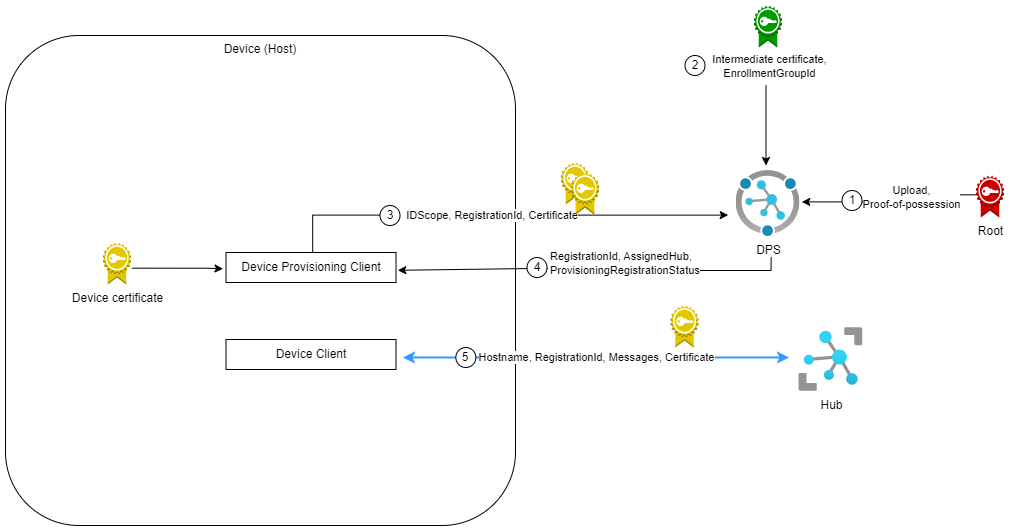

The diagram above was exported from draw.io. Its source (the exported page's mxGraphModel, read from the mxfile embedded in the PNG):
<mxGraphModel dx="2512" dy="834" grid="1" gridSize="10" guides="1" tooltips="1" connect="1" arrows="1" fold="1" page="1" pageScale="1" pageWidth="850" pageHeight="1100" math="0" shadow="0">
  <root>
    <mxCell id="0" />
    <mxCell id="1" parent="0" />
    <mxCell id="2" value="" style="endArrow=none;html=1;rounded=0;exitX=0.553;exitY=1.124;exitDx=0;exitDy=0;exitPerimeter=0;" edge="1" source="5" target="19" parent="1">
      <mxGeometry width="50" height="50" relative="1" as="geometry">
        <mxPoint x="775.8919999999998" y="359.18399999999997" as="sourcePoint" />
        <mxPoint x="630.5" y="385" as="targetPoint" />
        <Array as="points">
          <mxPoint x="775.5" y="385" />
          <mxPoint x="660.5" y="385" />
        </Array>
      </mxGeometry>
    </mxCell>
    <mxCell id="3" value="Device (Host)" style="rounded=1;whiteSpace=wrap;html=1;verticalAlign=top;" vertex="1" parent="1">
      <mxGeometry x="10" y="150" width="510" height="490" as="geometry" />
    </mxCell>
    <mxCell id="4" value="&lt;div&gt;Hub&lt;/div&gt;" style="aspect=fixed;html=1;points=[];align=center;image;fontSize=12;image=img/lib/azure2/iot/IoT_Hub.svg;" vertex="1" parent="1">
      <mxGeometry x="803.5" y="442" width="64" height="64" as="geometry" />
    </mxCell>
    <mxCell id="5" value="DPS" style="aspect=fixed;html=1;points=[];align=center;image;fontSize=12;image=img/lib/azure2/iot/Device_Provisioning_Services.svg;" vertex="1" parent="1">
      <mxGeometry x="740.5" y="285" width="64" height="66" as="geometry" />
    </mxCell>
    <mxCell id="6" value="&amp;nbsp; &amp;nbsp;IDScope, RegistrationId, Certificate" style="edgeStyle=orthogonalEdgeStyle;rounded=0;orthogonalLoop=1;jettySize=auto;html=1;exitX=0.51;exitY=0.03;exitDx=0;exitDy=0;exitPerimeter=0;entryX=-0.122;entryY=0.676;entryDx=0;entryDy=0;entryPerimeter=0;startArrow=none;" edge="1" source="26" target="5" parent="1">
      <mxGeometry x="-0.0625" relative="1" as="geometry">
        <mxPoint x="670.5" y="528" as="targetPoint" />
        <mxPoint x="364.6700000000001" y="364.79999999999995" as="sourcePoint" />
        <Array as="points">
          <mxPoint x="317" y="330" />
        </Array>
        <mxPoint as="offset" />
      </mxGeometry>
    </mxCell>
    <mxCell id="7" value="" style="endArrow=classic;html=1;rounded=0;fontColor=#000000;entryX=0;entryY=0.472;entryDx=0;entryDy=0;entryPerimeter=0;exitX=0.975;exitY=0.941;exitDx=0;exitDy=0;exitPerimeter=0;edgeStyle=orthogonalEdgeStyle;" edge="1" parent="1">
      <mxGeometry width="50" height="50" relative="1" as="geometry">
        <mxPoint x="136.82499999999982" y="382.6779999999999" as="sourcePoint" />
        <mxPoint x="227.5" y="383.31999999999994" as="targetPoint" />
        <Array as="points">
          <mxPoint x="211.5" y="383" />
        </Array>
      </mxGeometry>
    </mxCell>
    <mxCell id="8" value="Device certificate" style="outlineConnect=0;dashed=0;verticalLabelPosition=bottom;verticalAlign=top;align=center;html=1;shape=mxgraph.aws3.certificate;fillColor=#e3c800;strokeColor=#B09500;fontColor=#000000;" vertex="1" parent="1">
      <mxGeometry x="107.5" y="357" width="28" height="42" as="geometry" />
    </mxCell>
    <mxCell id="9" value="2" style="ellipse;whiteSpace=wrap;html=1;aspect=fixed;" vertex="1" parent="1">
      <mxGeometry x="689.5" y="170" width="20" height="20" as="geometry" />
    </mxCell>
    <mxCell id="10" value="3" style="ellipse;whiteSpace=wrap;html=1;aspect=fixed;" vertex="1" parent="1">
      <mxGeometry x="384.5" y="320" width="20" height="20" as="geometry" />
    </mxCell>
    <mxCell id="11" style="edgeStyle=orthogonalEdgeStyle;rounded=0;orthogonalLoop=1;jettySize=auto;html=1;exitX=0;exitY=0.46;exitDx=0;exitDy=0;exitPerimeter=0;entryX=1.028;entryY=0.476;entryDx=0;entryDy=0;entryPerimeter=0;" edge="1" source="13" target="5" parent="1">
      <mxGeometry relative="1" as="geometry" />
    </mxCell>
    <mxCell id="12" value="Upload,&lt;br&gt;Proof-of-possession" style="edgeLabel;html=1;align=center;verticalAlign=middle;resizable=0;points=[];" vertex="1" connectable="0" parent="11">
      <mxGeometry x="0.2064" y="-2" relative="1" as="geometry">
        <mxPoint x="37" y="-3" as="offset" />
      </mxGeometry>
    </mxCell>
    <mxCell id="13" value="Root" style="outlineConnect=0;dashed=0;verticalLabelPosition=bottom;verticalAlign=top;align=center;html=1;shape=mxgraph.aws3.certificate;fillColor=#CC0000;gradientColor=none;" vertex="1" parent="1">
      <mxGeometry x="980.5" y="290" width="28" height="42" as="geometry" />
    </mxCell>
    <mxCell id="14" value="Intermediate certificate,&lt;br&gt;EnrollmentGroupId" style="edgeLabel;html=1;align=center;verticalAlign=middle;resizable=0;points=[];" vertex="1" connectable="0" parent="1">
      <mxGeometry x="832.5" y="340" as="geometry">
        <mxPoint x="-59" y="-160" as="offset" />
      </mxGeometry>
    </mxCell>
    <mxCell id="15" value="1" style="ellipse;whiteSpace=wrap;html=1;aspect=fixed;" vertex="1" parent="1">
      <mxGeometry x="846.5" y="305" width="20" height="20" as="geometry" />
    </mxCell>
    <mxCell id="16" value="Hostname, RegistrationId, Messages, Certificate" style="edgeStyle=orthogonalEdgeStyle;rounded=0;orthogonalLoop=1;jettySize=auto;html=1;exitX=0.45;exitY=1;exitDx=0;exitDy=0;exitPerimeter=0;startArrow=classic;startFill=1;endArrow=classic;endFill=1;strokeWidth=2;strokeColor=#3399FF;" edge="1" parent="1">
      <mxGeometry relative="1" as="geometry">
        <mxPoint x="407.5" y="472" as="sourcePoint" />
        <mxPoint x="793.5" y="472" as="targetPoint" />
        <Array as="points">
          <mxPoint x="698.5" y="472" />
        </Array>
      </mxGeometry>
    </mxCell>
    <mxCell id="17" value="" style="endArrow=classic;html=1;rounded=0;entryX=1.072;entryY=0.363;entryDx=0;entryDy=0;entryPerimeter=0;startArrow=none;" edge="1" source="19" parent="1">
      <mxGeometry width="50" height="50" relative="1" as="geometry">
        <mxPoint x="660.5" y="450" as="sourcePoint" />
        <mxPoint x="402.32400000000007" y="384.78" as="targetPoint" />
        <Array as="points" />
      </mxGeometry>
    </mxCell>
    <mxCell id="18" value="4" style="ellipse;whiteSpace=wrap;html=1;aspect=fixed;" vertex="1" parent="1">
      <mxGeometry x="531.5" y="372" width="20" height="20" as="geometry" />
    </mxCell>
    <mxCell id="19" value="&lt;span style=&quot;color: rgb(0, 0, 0); font-family: Helvetica; font-size: 11px; font-style: normal; font-variant-ligatures: normal; font-variant-caps: normal; font-weight: 400; letter-spacing: normal; orphans: 2; text-align: center; text-indent: 0px; text-transform: none; widows: 2; word-spacing: 0px; -webkit-text-stroke-width: 0px; background-color: rgb(255, 255, 255); text-decoration-thickness: initial; text-decoration-style: initial; text-decoration-color: initial; float: none; display: inline !important;&quot;&gt;RegistrationId, AssignedHub,&lt;/span&gt;&lt;br style=&quot;color: rgb(0, 0, 0); font-family: Helvetica; font-size: 11px; font-style: normal; font-variant-ligatures: normal; font-variant-caps: normal; font-weight: 400; letter-spacing: normal; orphans: 2; text-align: center; text-indent: 0px; text-transform: none; widows: 2; word-spacing: 0px; -webkit-text-stroke-width: 0px; text-decoration-thickness: initial; text-decoration-style: initial; text-decoration-color: initial;&quot;&gt;&lt;span style=&quot;color: rgb(0, 0, 0); font-family: Helvetica; font-size: 11px; font-style: normal; font-variant-ligatures: normal; font-variant-caps: normal; font-weight: 400; letter-spacing: normal; orphans: 2; text-align: center; text-indent: 0px; text-transform: none; widows: 2; word-spacing: 0px; -webkit-text-stroke-width: 0px; background-color: rgb(255, 255, 255); text-decoration-thickness: initial; text-decoration-style: initial; text-decoration-color: initial; float: none; display: inline !important;&quot;&gt;ProvisioningRegistrationStatus&lt;/span&gt;" style="text;whiteSpace=wrap;html=1;" vertex="1" parent="1">
      <mxGeometry x="552.5" y="357" width="122" height="50" as="geometry" />
    </mxCell>
    <mxCell id="20" value="" style="outlineConnect=0;dashed=0;verticalLabelPosition=bottom;verticalAlign=top;align=center;html=1;shape=mxgraph.aws3.certificate;fillColor=#e3c800;strokeColor=#B09500;fontColor=#000000;" vertex="1" parent="1">
      <mxGeometry x="565.5" y="277" width="28" height="42" as="geometry" />
    </mxCell>
    <mxCell id="21" value="5" style="ellipse;whiteSpace=wrap;html=1;aspect=fixed;" vertex="1" parent="1">
      <mxGeometry x="460.35" y="462" width="20" height="20" as="geometry" />
    </mxCell>
    <mxCell id="22" value="" style="outlineConnect=0;dashed=0;verticalLabelPosition=bottom;verticalAlign=top;align=center;html=1;shape=mxgraph.aws3.certificate;fillColor=#009900;gradientColor=none;" vertex="1" parent="1">
      <mxGeometry x="758.5" y="120" width="28" height="42" as="geometry" />
    </mxCell>
    <mxCell id="23" value="" style="endArrow=classic;html=1;rounded=0;" edge="1" parent="1">
      <mxGeometry width="50" height="50" relative="1" as="geometry">
        <mxPoint x="770.5" y="200" as="sourcePoint" />
        <mxPoint x="770.5" y="280" as="targetPoint" />
      </mxGeometry>
    </mxCell>
    <mxCell id="24" value="" style="outlineConnect=0;dashed=0;verticalLabelPosition=bottom;verticalAlign=top;align=center;html=1;shape=mxgraph.aws3.certificate;fillColor=#e3c800;strokeColor=#B09500;fontColor=#000000;" vertex="1" parent="1">
      <mxGeometry x="675" y="420" width="28" height="42" as="geometry" />
    </mxCell>
    <mxCell id="25" value="" style="outlineConnect=0;dashed=0;verticalLabelPosition=bottom;verticalAlign=top;align=center;html=1;shape=mxgraph.aws3.certificate;fillColor=#e3c800;strokeColor=#B09500;fontColor=#000000;" vertex="1" parent="1">
      <mxGeometry x="575.5" y="287" width="28" height="42" as="geometry" />
    </mxCell>
    <mxCell id="26" value="Device Provisioning Client" style="rounded=0;whiteSpace=wrap;html=1;" vertex="1" parent="1">
      <mxGeometry x="230.5" y="367" width="170" height="30" as="geometry" />
    </mxCell>
    <mxCell id="27" value="Device Client" style="rounded=0;whiteSpace=wrap;html=1;" vertex="1" parent="1">
      <mxGeometry x="230.5" y="454" width="170" height="30" as="geometry" />
    </mxCell>
    <mxCell id="28" value="" style="outlineConnect=0;dashed=0;verticalLabelPosition=bottom;verticalAlign=top;align=center;html=1;shape=mxgraph.aws3.certificate;fillColor=#e3c800;strokeColor=#B09500;fontColor=#000000;" vertex="1" parent="1">
      <mxGeometry x="575.5" y="287" width="28" height="42" as="geometry" />
    </mxCell>
  </root>
</mxGraphModel>